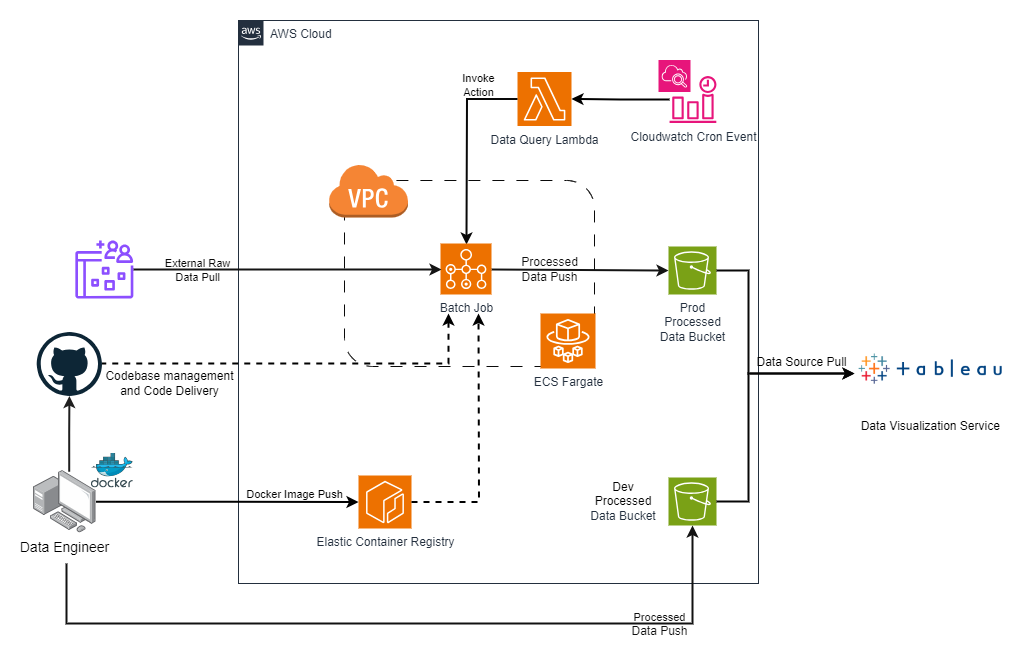

The diagram above was exported from draw.io. Its source (the exported page's mxGraphModel, read from the mxfile embedded in the PNG):
<mxGraphModel dx="1036" dy="1433" grid="1" gridSize="10" guides="1" tooltips="1" connect="1" arrows="1" fold="1" page="1" pageScale="1" pageWidth="1169" pageHeight="827" background="#ffffff" math="0" shadow="0">
  <root>
    <mxCell id="0" />
    <mxCell id="1" parent="0" />
    <mxCell id="coHeSapp1nex5cg8xVuQ-53" value="" style="rounded=1;whiteSpace=wrap;html=1;fillColor=none;strokeColor=#0A0A0A;dashed=1;dashPattern=12 12;" parent="1" vertex="1">
      <mxGeometry x="466" y="-483" width="250" height="186" as="geometry" />
    </mxCell>
    <mxCell id="efLwhm5BNWuXKxvmNrOe-14" style="edgeStyle=orthogonalEdgeStyle;rounded=0;orthogonalLoop=1;jettySize=auto;html=1;strokeColor=#1F1F1F;strokeWidth=2;startArrow=none;startFill=0;endArrow=classic;endFill=1;exitX=0.571;exitY=0.021;exitDx=0;exitDy=0;exitPerimeter=0;" parent="1" source="coHeSapp1nex5cg8xVuQ-3" target="efLwhm5BNWuXKxvmNrOe-1" edge="1">
      <mxGeometry relative="1" as="geometry">
        <Array as="points" />
        <mxPoint x="588" y="-234" as="sourcePoint" />
        <mxPoint x="210" y="-270" as="targetPoint" />
      </mxGeometry>
    </mxCell>
    <mxCell id="efLwhm5BNWuXKxvmNrOe-29" value="&lt;font style=&quot;font-size: 12px;&quot; color=&quot;#000000&quot;&gt;Codebase management &lt;br&gt;and Code Delivery&lt;/font&gt;" style="edgeLabel;html=1;align=center;verticalAlign=middle;resizable=0;points=[];labelBackgroundColor=none;" parent="efLwhm5BNWuXKxvmNrOe-14" vertex="1" connectable="0">
      <mxGeometry x="0.7649" y="-8" relative="1" as="geometry">
        <mxPoint x="92" y="-22" as="offset" />
      </mxGeometry>
    </mxCell>
    <mxCell id="UEzPUAAOIrF-is8g5C7q-175" value="AWS Cloud" style="points=[[0,0],[0.25,0],[0.5,0],[0.75,0],[1,0],[1,0.25],[1,0.5],[1,0.75],[1,1],[0.75,1],[0.5,1],[0.25,1],[0,1],[0,0.75],[0,0.5],[0,0.25]];outlineConnect=0;gradientColor=none;html=1;whiteSpace=wrap;fontSize=12;fontStyle=0;shape=mxgraph.aws4.group;grIcon=mxgraph.aws4.group_aws_cloud_alt;strokeColor=#232F3E;fillColor=none;verticalAlign=top;align=left;spacingLeft=30;fontColor=#232F3E;dashed=0;labelBackgroundColor=none;container=1;pointerEvents=0;collapsible=0;recursiveResize=0;" parent="1" vertex="1">
      <mxGeometry x="360" y="-643" width="520" height="563" as="geometry" />
    </mxCell>
    <mxCell id="coHeSapp1nex5cg8xVuQ-48" value="" style="outlineConnect=0;dashed=0;verticalLabelPosition=bottom;verticalAlign=top;align=center;html=1;shape=mxgraph.aws3.virtual_private_cloud;fillColor=#F58534;gradientColor=none;" parent="UEzPUAAOIrF-is8g5C7q-175" vertex="1">
      <mxGeometry x="90" y="143" width="79.5" height="54" as="geometry" />
    </mxCell>
    <mxCell id="coHeSapp1nex5cg8xVuQ-62" value="" style="sketch=0;points=[[0,0,0],[0.25,0,0],[0.5,0,0],[0.75,0,0],[1,0,0],[0,1,0],[0.25,1,0],[0.5,1,0],[0.75,1,0],[1,1,0],[0,0.25,0],[0,0.5,0],[0,0.75,0],[1,0.25,0],[1,0.5,0],[1,0.75,0]];outlineConnect=0;fontColor=#232F3E;fillColor=#7AA116;strokeColor=#ffffff;dashed=0;verticalLabelPosition=bottom;verticalAlign=top;align=center;html=1;fontSize=12;fontStyle=0;aspect=fixed;shape=mxgraph.aws4.resourceIcon;resIcon=mxgraph.aws4.s3;" parent="UEzPUAAOIrF-is8g5C7q-175" vertex="1">
      <mxGeometry x="430" y="457" width="48" height="48" as="geometry" />
    </mxCell>
    <mxCell id="efLwhm5BNWuXKxvmNrOe-11" value="Prod&lt;br&gt;Processed &lt;br&gt;Data Bucket" style="sketch=0;points=[[0,0,0],[0.25,0,0],[0.5,0,0],[0.75,0,0],[1,0,0],[0,1,0],[0.25,1,0],[0.5,1,0],[0.75,1,0],[1,1,0],[0,0.25,0],[0,0.5,0],[0,0.75,0],[1,0.25,0],[1,0.5,0],[1,0.75,0]];outlineConnect=0;fontColor=#232F3E;fillColor=#7AA116;strokeColor=#ffffff;dashed=0;verticalLabelPosition=bottom;verticalAlign=top;align=center;html=1;fontSize=12;fontStyle=0;aspect=fixed;shape=mxgraph.aws4.resourceIcon;resIcon=mxgraph.aws4.s3;" parent="UEzPUAAOIrF-is8g5C7q-175" vertex="1">
      <mxGeometry x="430" y="226" width="48" height="48" as="geometry" />
    </mxCell>
    <mxCell id="efLwhm5BNWuXKxvmNrOe-18" style="edgeStyle=orthogonalEdgeStyle;rounded=0;orthogonalLoop=1;jettySize=auto;html=1;entryX=0;entryY=0.5;entryDx=0;entryDy=0;entryPerimeter=0;strokeWidth=2;strokeColor=#141414;" parent="UEzPUAAOIrF-is8g5C7q-175" target="efLwhm5BNWuXKxvmNrOe-11" edge="1">
      <mxGeometry relative="1" as="geometry">
        <mxPoint x="253" y="249" as="sourcePoint" />
      </mxGeometry>
    </mxCell>
    <mxCell id="efLwhm5BNWuXKxvmNrOe-25" value="&lt;font style=&quot;font-size: 12px;&quot; color=&quot;#0f0f0f&quot;&gt;Processed&lt;br&gt;Data Push&lt;/font&gt;" style="edgeLabel;html=1;align=center;verticalAlign=middle;resizable=0;points=[];labelBackgroundColor=none;" parent="efLwhm5BNWuXKxvmNrOe-18" vertex="1" connectable="0">
      <mxGeometry x="-0.5169" y="1" relative="1" as="geometry">
        <mxPoint x="14" as="offset" />
      </mxGeometry>
    </mxCell>
    <mxCell id="efLwhm5BNWuXKxvmNrOe-31" value="" style="sketch=0;points=[[0,0,0],[0.25,0,0],[0.5,0,0],[0.75,0,0],[1,0,0],[0,1,0],[0.25,1,0],[0.5,1,0],[0.75,1,0],[1,1,0],[0,0.25,0],[0,0.5,0],[0,0.75,0],[1,0.25,0],[1,0.5,0],[1,0.75,0]];points=[[0,0,0],[0.25,0,0],[0.5,0,0],[0.75,0,0],[1,0,0],[0,1,0],[0.25,1,0],[0.5,1,0],[0.75,1,0],[1,1,0],[0,0.25,0],[0,0.5,0],[0,0.75,0],[1,0.25,0],[1,0.5,0],[1,0.75,0]];outlineConnect=0;fontColor=#232F3E;fillColor=#E7157B;strokeColor=#ffffff;dashed=0;verticalLabelPosition=bottom;verticalAlign=top;align=center;html=1;fontSize=12;fontStyle=0;aspect=fixed;shape=mxgraph.aws4.resourceIcon;resIcon=mxgraph.aws4.cloudwatch_2;" parent="UEzPUAAOIrF-is8g5C7q-175" vertex="1">
      <mxGeometry x="420" y="39.5" width="32" height="32" as="geometry" />
    </mxCell>
    <mxCell id="efLwhm5BNWuXKxvmNrOe-32" value="Cloudwatch Cron Event" style="sketch=0;outlineConnect=0;fontColor=#232F3E;gradientColor=none;fillColor=#E7157B;strokeColor=none;dashed=0;verticalLabelPosition=bottom;verticalAlign=top;align=center;html=1;fontSize=12;fontStyle=0;aspect=fixed;pointerEvents=1;shape=mxgraph.aws4.event_time_based;" parent="UEzPUAAOIrF-is8g5C7q-175" vertex="1">
      <mxGeometry x="431" y="55.5" width="47" height="47" as="geometry" />
    </mxCell>
    <mxCell id="efLwhm5BNWuXKxvmNrOe-33" value="Data Query Lambda" style="sketch=0;points=[[0,0,0],[0.25,0,0],[0.5,0,0],[0.75,0,0],[1,0,0],[0,1,0],[0.25,1,0],[0.5,1,0],[0.75,1,0],[1,1,0],[0,0.25,0],[0,0.5,0],[0,0.75,0],[1,0.25,0],[1,0.5,0],[1,0.75,0]];outlineConnect=0;fontColor=#232F3E;fillColor=#ED7100;strokeColor=#ffffff;dashed=0;verticalLabelPosition=bottom;verticalAlign=top;align=center;html=1;fontSize=12;fontStyle=0;aspect=fixed;shape=mxgraph.aws4.resourceIcon;resIcon=mxgraph.aws4.lambda;" parent="UEzPUAAOIrF-is8g5C7q-175" vertex="1">
      <mxGeometry x="279" y="51.5" width="54" height="54" as="geometry" />
    </mxCell>
    <mxCell id="efLwhm5BNWuXKxvmNrOe-34" style="edgeStyle=orthogonalEdgeStyle;rounded=0;orthogonalLoop=1;jettySize=auto;html=1;entryX=0.5;entryY=0;entryDx=0;entryDy=0;entryPerimeter=0;fontColor=#000000;labelBackgroundColor=none;strokeWidth=2;strokeColor=#080808;" parent="UEzPUAAOIrF-is8g5C7q-175" source="efLwhm5BNWuXKxvmNrOe-33" edge="1">
      <mxGeometry relative="1" as="geometry">
        <mxPoint x="228" y="224" as="targetPoint" />
      </mxGeometry>
    </mxCell>
    <mxCell id="efLwhm5BNWuXKxvmNrOe-37" value="&lt;font color=&quot;#000000&quot;&gt;Invoke&lt;br&gt;Action&lt;/font&gt;" style="edgeLabel;html=1;align=center;verticalAlign=middle;resizable=0;points=[];labelBackgroundColor=none;" parent="efLwhm5BNWuXKxvmNrOe-34" vertex="1" connectable="0">
      <mxGeometry x="-0.3112" y="1" relative="1" as="geometry">
        <mxPoint x="10" y="-32" as="offset" />
      </mxGeometry>
    </mxCell>
    <mxCell id="efLwhm5BNWuXKxvmNrOe-36" style="edgeStyle=orthogonalEdgeStyle;rounded=0;orthogonalLoop=1;jettySize=auto;html=1;entryX=1;entryY=0.5;entryDx=0;entryDy=0;entryPerimeter=0;strokeWidth=2;strokeColor=#000000;" parent="UEzPUAAOIrF-is8g5C7q-175" source="efLwhm5BNWuXKxvmNrOe-32" target="efLwhm5BNWuXKxvmNrOe-33" edge="1">
      <mxGeometry relative="1" as="geometry" />
    </mxCell>
    <mxCell id="nUzeuwCEtgfr_roHz3nK-1" value="Batch Job" style="sketch=0;points=[[0,0,0],[0.25,0,0],[0.5,0,0],[0.75,0,0],[1,0,0],[0,1,0],[0.25,1,0],[0.5,1,0],[0.75,1,0],[1,1,0],[0,0.25,0],[0,0.5,0],[0,0.75,0],[1,0.25,0],[1,0.5,0],[1,0.75,0]];outlineConnect=0;fontColor=#232F3E;fillColor=#ED7100;strokeColor=#ffffff;dashed=0;verticalLabelPosition=bottom;verticalAlign=top;align=center;html=1;fontSize=12;fontStyle=0;aspect=fixed;shape=mxgraph.aws4.resourceIcon;resIcon=mxgraph.aws4.batch;" parent="UEzPUAAOIrF-is8g5C7q-175" vertex="1">
      <mxGeometry x="202" y="223" width="51" height="51" as="geometry" />
    </mxCell>
    <mxCell id="X92m8nTLqR8nXfaMM1qA-1" value="Elastic Container Registry" style="sketch=0;points=[[0,0,0],[0.25,0,0],[0.5,0,0],[0.75,0,0],[1,0,0],[0,1,0],[0.25,1,0],[0.5,1,0],[0.75,1,0],[1,1,0],[0,0.25,0],[0,0.5,0],[0,0.75,0],[1,0.25,0],[1,0.5,0],[1,0.75,0]];outlineConnect=0;fontColor=#232F3E;fillColor=#ED7100;strokeColor=#ffffff;dashed=0;verticalLabelPosition=bottom;verticalAlign=top;align=center;html=1;fontSize=12;fontStyle=0;aspect=fixed;shape=mxgraph.aws4.resourceIcon;resIcon=mxgraph.aws4.ecr;" parent="UEzPUAAOIrF-is8g5C7q-175" vertex="1">
      <mxGeometry x="120" y="455" width="53" height="53" as="geometry" />
    </mxCell>
    <mxCell id="5SGs0deHJOaab5y2dZP6-2" style="edgeStyle=orthogonalEdgeStyle;rounded=0;orthogonalLoop=1;jettySize=auto;html=1;strokeColor=#000000;strokeWidth=2;dashed=1;" parent="UEzPUAAOIrF-is8g5C7q-175" source="X92m8nTLqR8nXfaMM1qA-1" edge="1">
      <mxGeometry relative="1" as="geometry">
        <mxPoint x="240" y="293" as="targetPoint" />
      </mxGeometry>
    </mxCell>
    <mxCell id="5SGs0deHJOaab5y2dZP6-4" value="&lt;font color=&quot;#030303&quot;&gt;Dev&lt;br style=&quot;&quot;&gt;Processed&lt;br&gt;&lt;/font&gt;&lt;span style=&quot;color: rgb(35, 47, 62);&quot;&gt;Data Bucket&lt;/span&gt;" style="text;html=1;strokeColor=none;fillColor=none;align=center;verticalAlign=middle;whiteSpace=wrap;rounded=0;" parent="UEzPUAAOIrF-is8g5C7q-175" vertex="1">
      <mxGeometry x="350" y="466" width="70" height="30" as="geometry" />
    </mxCell>
    <mxCell id="HVUrd_nXNGFhyorD8Sbp-1" value="ECS Fargate" style="sketch=0;points=[[0,0,0],[0.25,0,0],[0.5,0,0],[0.75,0,0],[1,0,0],[0,1,0],[0.25,1,0],[0.5,1,0],[0.75,1,0],[1,1,0],[0,0.25,0],[0,0.5,0],[0,0.75,0],[1,0.25,0],[1,0.5,0],[1,0.75,0]];outlineConnect=0;fontColor=#232F3E;fillColor=#ED7100;strokeColor=#ffffff;dashed=0;verticalLabelPosition=bottom;verticalAlign=top;align=center;html=1;fontSize=12;fontStyle=0;aspect=fixed;shape=mxgraph.aws4.resourceIcon;resIcon=mxgraph.aws4.fargate;" vertex="1" parent="UEzPUAAOIrF-is8g5C7q-175">
      <mxGeometry x="302" y="293" width="55" height="55" as="geometry" />
    </mxCell>
    <mxCell id="coHeSapp1nex5cg8xVuQ-3" value="Data Engineer" style="image;points=[];aspect=fixed;html=1;align=center;shadow=0;dashed=0;image=img/lib/allied_telesis/computer_and_terminals/Personal_Computer_with_Server.svg;labelBackgroundColor=none;fontColor=#000000;fontSize=14;" parent="1" vertex="1">
      <mxGeometry x="155.10000000000002" y="-193" width="62.400000000000006" height="62.400000000000006" as="geometry" />
    </mxCell>
    <mxCell id="efLwhm5BNWuXKxvmNrOe-1" value="" style="dashed=0;outlineConnect=0;html=1;align=center;labelPosition=center;verticalLabelPosition=bottom;verticalAlign=top;shape=mxgraph.weblogos.github" parent="1" vertex="1">
      <mxGeometry x="158.2" y="-331.5" width="65.3" height="64" as="geometry" />
    </mxCell>
    <mxCell id="efLwhm5BNWuXKxvmNrOe-2" value="" style="sketch=0;outlineConnect=0;fontColor=#232F3E;gradientColor=none;fillColor=#8C4FFF;strokeColor=none;dashed=0;verticalLabelPosition=bottom;verticalAlign=top;align=center;html=1;fontSize=12;fontStyle=0;aspect=fixed;pointerEvents=1;shape=mxgraph.aws4.datazone_data_portal;" parent="1" vertex="1">
      <mxGeometry x="196.85" y="-423" width="58" height="58" as="geometry" />
    </mxCell>
    <mxCell id="efLwhm5BNWuXKxvmNrOe-9" style="edgeStyle=orthogonalEdgeStyle;rounded=0;orthogonalLoop=1;jettySize=auto;html=1;entryX=0;entryY=0.5;entryDx=0;entryDy=0;entryPerimeter=0;strokeColor=#141414;strokeWidth=2;startArrow=none;startFill=0;endArrow=classic;endFill=1;" parent="1" source="efLwhm5BNWuXKxvmNrOe-2" edge="1">
      <mxGeometry relative="1" as="geometry">
        <mxPoint x="563" y="-394" as="targetPoint" />
      </mxGeometry>
    </mxCell>
    <mxCell id="efLwhm5BNWuXKxvmNrOe-28" value="&lt;font color=&quot;#0a0a0a&quot;&gt;External Raw &lt;br&gt;Data Pull&lt;/font&gt;" style="edgeLabel;html=1;align=center;verticalAlign=middle;resizable=0;points=[];labelBackgroundColor=none;" parent="efLwhm5BNWuXKxvmNrOe-9" vertex="1" connectable="0">
      <mxGeometry x="-0.4798" relative="1" as="geometry">
        <mxPoint x="-16" as="offset" />
      </mxGeometry>
    </mxCell>
    <mxCell id="efLwhm5BNWuXKxvmNrOe-13" value="Data Visualization Service" style="shape=image;verticalLabelPosition=bottom;labelBackgroundColor=none;verticalAlign=top;aspect=fixed;imageAspect=0;image=data:image/png,(base64 omitted: 44128 chars);fontColor=#000000;" parent="1" vertex="1">
      <mxGeometry x="976" y="-337.28" width="152.5" height="85.78" as="geometry" />
    </mxCell>
    <mxCell id="efLwhm5BNWuXKxvmNrOe-15" style="edgeStyle=orthogonalEdgeStyle;rounded=0;orthogonalLoop=1;jettySize=auto;html=1;strokeColor=#000000;strokeWidth=2;endArrow=none;endFill=0;startArrow=classic;startFill=1;dashed=1;" parent="1" target="efLwhm5BNWuXKxvmNrOe-1" edge="1">
      <mxGeometry relative="1" as="geometry">
        <mxPoint x="570" y="-350" as="sourcePoint" />
        <Array as="points">
          <mxPoint x="570" y="-300" />
        </Array>
      </mxGeometry>
    </mxCell>
    <mxCell id="efLwhm5BNWuXKxvmNrOe-16" style="edgeStyle=orthogonalEdgeStyle;rounded=0;orthogonalLoop=1;jettySize=auto;html=1;entryX=1;entryY=0.5;entryDx=0;entryDy=0;entryPerimeter=0;strokeColor=#080808;strokeWidth=2;startArrow=classic;startFill=1;endArrow=none;endFill=0;labelBackgroundColor=none;" parent="1" source="efLwhm5BNWuXKxvmNrOe-13" target="efLwhm5BNWuXKxvmNrOe-11" edge="1">
      <mxGeometry relative="1" as="geometry">
        <Array as="points">
          <mxPoint x="870" y="-290" />
          <mxPoint x="870" y="-393" />
        </Array>
      </mxGeometry>
    </mxCell>
    <mxCell id="efLwhm5BNWuXKxvmNrOe-17" style="edgeStyle=orthogonalEdgeStyle;rounded=0;orthogonalLoop=1;jettySize=auto;html=1;entryX=1;entryY=0.5;entryDx=0;entryDy=0;entryPerimeter=0;strokeColor=#050505;strokeWidth=2;endArrow=none;endFill=0;startArrow=classic;startFill=1;labelBackgroundColor=none;" parent="1" source="efLwhm5BNWuXKxvmNrOe-13" target="coHeSapp1nex5cg8xVuQ-62" edge="1">
      <mxGeometry relative="1" as="geometry">
        <Array as="points">
          <mxPoint x="870" y="-290" />
          <mxPoint x="870" y="-162" />
        </Array>
      </mxGeometry>
    </mxCell>
    <mxCell id="efLwhm5BNWuXKxvmNrOe-20" value="&lt;font style=&quot;font-size: 12px;&quot; color=&quot;#000000&quot;&gt;Data Source Pull&lt;/font&gt;" style="edgeLabel;html=1;align=center;verticalAlign=middle;resizable=0;points=[];labelBackgroundColor=none;" parent="efLwhm5BNWuXKxvmNrOe-17" vertex="1" connectable="0">
      <mxGeometry x="-0.6757" y="2" relative="1" as="geometry">
        <mxPoint x="-11" y="-14" as="offset" />
      </mxGeometry>
    </mxCell>
    <mxCell id="efLwhm5BNWuXKxvmNrOe-19" style="edgeStyle=orthogonalEdgeStyle;rounded=0;orthogonalLoop=1;jettySize=auto;html=1;entryX=0.5;entryY=1;entryDx=0;entryDy=0;entryPerimeter=0;strokeWidth=2;strokeColor=#121212;" parent="1" target="coHeSapp1nex5cg8xVuQ-62" edge="1">
      <mxGeometry relative="1" as="geometry">
        <mxPoint x="188" y="-100" as="sourcePoint" />
        <Array as="points">
          <mxPoint x="188" y="-40" />
          <mxPoint x="814" y="-40" />
        </Array>
      </mxGeometry>
    </mxCell>
    <mxCell id="efLwhm5BNWuXKxvmNrOe-27" value="&lt;font color=&quot;#0f0f0f&quot;&gt;Processed&lt;br style=&quot;font-size: 12px;&quot;&gt;&lt;span style=&quot;font-size: 12px;&quot;&gt;Data Push&lt;/span&gt;&lt;/font&gt;" style="edgeLabel;html=1;align=center;verticalAlign=middle;resizable=0;points=[];labelBackgroundColor=none;" parent="efLwhm5BNWuXKxvmNrOe-19" vertex="1" connectable="0">
      <mxGeometry x="-0.5028" relative="1" as="geometry">
        <mxPoint x="457" as="offset" />
      </mxGeometry>
    </mxCell>
    <mxCell id="X92m8nTLqR8nXfaMM1qA-2" style="edgeStyle=orthogonalEdgeStyle;rounded=0;orthogonalLoop=1;jettySize=auto;html=1;entryX=0;entryY=0.5;entryDx=0;entryDy=0;entryPerimeter=0;strokeWidth=2;strokeColor=#000000;" parent="1" source="coHeSapp1nex5cg8xVuQ-3" target="X92m8nTLqR8nXfaMM1qA-1" edge="1">
      <mxGeometry relative="1" as="geometry" />
    </mxCell>
    <mxCell id="5SGs0deHJOaab5y2dZP6-1" value="Docker Image Push" style="edgeLabel;html=1;align=center;verticalAlign=middle;resizable=0;points=[];labelBackgroundColor=none;fontColor=#000000;" parent="X92m8nTLqR8nXfaMM1qA-2" vertex="1" connectable="0">
      <mxGeometry x="-0.2998" y="-3" relative="1" as="geometry">
        <mxPoint x="106" y="-11" as="offset" />
      </mxGeometry>
    </mxCell>
    <mxCell id="5SGs0deHJOaab5y2dZP6-3" value="" style="image;sketch=0;aspect=fixed;html=1;points=[];align=center;fontSize=12;image=img/lib/mscae/Docker.svg;" parent="1" vertex="1">
      <mxGeometry x="212.85" y="-210" width="42" height="34.44" as="geometry" />
    </mxCell>
  </root>
</mxGraphModel>